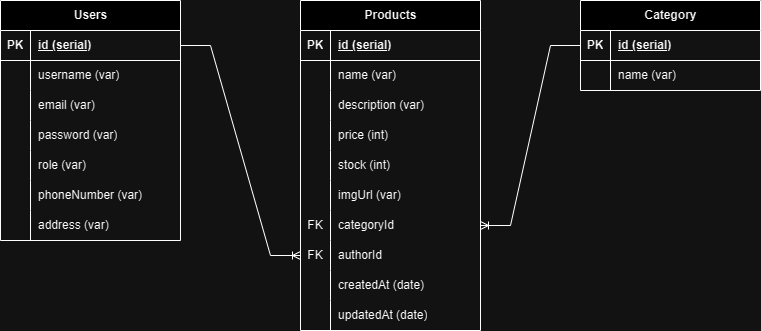

The diagram above was exported from draw.io. Its source (the exported page's mxGraphModel, read from the mxfile embedded in the PNG):
<mxGraphModel dx="1114" dy="594" grid="1" gridSize="10" guides="1" tooltips="1" connect="1" arrows="1" fold="1" page="1" pageScale="1" pageWidth="850" pageHeight="1100" math="0" shadow="0">
  <root>
    <mxCell id="0" />
    <mxCell id="1" parent="0" />
    <mxCell id="TnEcETlRS3vwzc53Yh2N-1" value="Users" style="shape=table;startSize=30;container=1;collapsible=1;childLayout=tableLayout;fixedRows=1;rowLines=0;fontStyle=1;align=center;resizeLast=1;html=1;" vertex="1" parent="1">
      <mxGeometry x="40" y="160" width="180" height="240" as="geometry" />
    </mxCell>
    <mxCell id="TnEcETlRS3vwzc53Yh2N-2" value="" style="shape=tableRow;horizontal=0;startSize=0;swimlaneHead=0;swimlaneBody=0;fillColor=none;collapsible=0;dropTarget=0;points=[[0,0.5],[1,0.5]];portConstraint=eastwest;top=0;left=0;right=0;bottom=1;" vertex="1" parent="TnEcETlRS3vwzc53Yh2N-1">
      <mxGeometry y="30" width="180" height="30" as="geometry" />
    </mxCell>
    <mxCell id="TnEcETlRS3vwzc53Yh2N-3" value="PK" style="shape=partialRectangle;connectable=0;fillColor=none;top=0;left=0;bottom=0;right=0;fontStyle=1;overflow=hidden;whiteSpace=wrap;html=1;" vertex="1" parent="TnEcETlRS3vwzc53Yh2N-2">
      <mxGeometry width="30" height="30" as="geometry">
        <mxRectangle width="30" height="30" as="alternateBounds" />
      </mxGeometry>
    </mxCell>
    <mxCell id="TnEcETlRS3vwzc53Yh2N-4" value="id (serial)" style="shape=partialRectangle;connectable=0;fillColor=none;top=0;left=0;bottom=0;right=0;align=left;spacingLeft=6;fontStyle=5;overflow=hidden;whiteSpace=wrap;html=1;" vertex="1" parent="TnEcETlRS3vwzc53Yh2N-2">
      <mxGeometry x="30" width="150" height="30" as="geometry">
        <mxRectangle width="150" height="30" as="alternateBounds" />
      </mxGeometry>
    </mxCell>
    <mxCell id="TnEcETlRS3vwzc53Yh2N-5" value="" style="shape=tableRow;horizontal=0;startSize=0;swimlaneHead=0;swimlaneBody=0;fillColor=none;collapsible=0;dropTarget=0;points=[[0,0.5],[1,0.5]];portConstraint=eastwest;top=0;left=0;right=0;bottom=0;" vertex="1" parent="TnEcETlRS3vwzc53Yh2N-1">
      <mxGeometry y="60" width="180" height="30" as="geometry" />
    </mxCell>
    <mxCell id="TnEcETlRS3vwzc53Yh2N-6" value="" style="shape=partialRectangle;connectable=0;fillColor=none;top=0;left=0;bottom=0;right=0;editable=1;overflow=hidden;whiteSpace=wrap;html=1;" vertex="1" parent="TnEcETlRS3vwzc53Yh2N-5">
      <mxGeometry width="30" height="30" as="geometry">
        <mxRectangle width="30" height="30" as="alternateBounds" />
      </mxGeometry>
    </mxCell>
    <mxCell id="TnEcETlRS3vwzc53Yh2N-7" value="username (var)" style="shape=partialRectangle;connectable=0;fillColor=none;top=0;left=0;bottom=0;right=0;align=left;spacingLeft=6;overflow=hidden;whiteSpace=wrap;html=1;" vertex="1" parent="TnEcETlRS3vwzc53Yh2N-5">
      <mxGeometry x="30" width="150" height="30" as="geometry">
        <mxRectangle width="150" height="30" as="alternateBounds" />
      </mxGeometry>
    </mxCell>
    <mxCell id="TnEcETlRS3vwzc53Yh2N-8" value="" style="shape=tableRow;horizontal=0;startSize=0;swimlaneHead=0;swimlaneBody=0;fillColor=none;collapsible=0;dropTarget=0;points=[[0,0.5],[1,0.5]];portConstraint=eastwest;top=0;left=0;right=0;bottom=0;" vertex="1" parent="TnEcETlRS3vwzc53Yh2N-1">
      <mxGeometry y="90" width="180" height="30" as="geometry" />
    </mxCell>
    <mxCell id="TnEcETlRS3vwzc53Yh2N-9" value="" style="shape=partialRectangle;connectable=0;fillColor=none;top=0;left=0;bottom=0;right=0;editable=1;overflow=hidden;whiteSpace=wrap;html=1;" vertex="1" parent="TnEcETlRS3vwzc53Yh2N-8">
      <mxGeometry width="30" height="30" as="geometry">
        <mxRectangle width="30" height="30" as="alternateBounds" />
      </mxGeometry>
    </mxCell>
    <mxCell id="TnEcETlRS3vwzc53Yh2N-10" value="email (var)" style="shape=partialRectangle;connectable=0;fillColor=none;top=0;left=0;bottom=0;right=0;align=left;spacingLeft=6;overflow=hidden;whiteSpace=wrap;html=1;" vertex="1" parent="TnEcETlRS3vwzc53Yh2N-8">
      <mxGeometry x="30" width="150" height="30" as="geometry">
        <mxRectangle width="150" height="30" as="alternateBounds" />
      </mxGeometry>
    </mxCell>
    <mxCell id="TnEcETlRS3vwzc53Yh2N-14" style="shape=tableRow;horizontal=0;startSize=0;swimlaneHead=0;swimlaneBody=0;fillColor=none;collapsible=0;dropTarget=0;points=[[0,0.5],[1,0.5]];portConstraint=eastwest;top=0;left=0;right=0;bottom=0;" vertex="1" parent="TnEcETlRS3vwzc53Yh2N-1">
      <mxGeometry y="120" width="180" height="30" as="geometry" />
    </mxCell>
    <mxCell id="TnEcETlRS3vwzc53Yh2N-15" style="shape=partialRectangle;connectable=0;fillColor=none;top=0;left=0;bottom=0;right=0;editable=1;overflow=hidden;whiteSpace=wrap;html=1;" vertex="1" parent="TnEcETlRS3vwzc53Yh2N-14">
      <mxGeometry width="30" height="30" as="geometry">
        <mxRectangle width="30" height="30" as="alternateBounds" />
      </mxGeometry>
    </mxCell>
    <mxCell id="TnEcETlRS3vwzc53Yh2N-16" value="password (var)" style="shape=partialRectangle;connectable=0;fillColor=none;top=0;left=0;bottom=0;right=0;align=left;spacingLeft=6;overflow=hidden;whiteSpace=wrap;html=1;" vertex="1" parent="TnEcETlRS3vwzc53Yh2N-14">
      <mxGeometry x="30" width="150" height="30" as="geometry">
        <mxRectangle width="150" height="30" as="alternateBounds" />
      </mxGeometry>
    </mxCell>
    <mxCell id="TnEcETlRS3vwzc53Yh2N-11" value="" style="shape=tableRow;horizontal=0;startSize=0;swimlaneHead=0;swimlaneBody=0;fillColor=none;collapsible=0;dropTarget=0;points=[[0,0.5],[1,0.5]];portConstraint=eastwest;top=0;left=0;right=0;bottom=0;" vertex="1" parent="TnEcETlRS3vwzc53Yh2N-1">
      <mxGeometry y="150" width="180" height="30" as="geometry" />
    </mxCell>
    <mxCell id="TnEcETlRS3vwzc53Yh2N-12" value="" style="shape=partialRectangle;connectable=0;fillColor=none;top=0;left=0;bottom=0;right=0;editable=1;overflow=hidden;whiteSpace=wrap;html=1;" vertex="1" parent="TnEcETlRS3vwzc53Yh2N-11">
      <mxGeometry width="30" height="30" as="geometry">
        <mxRectangle width="30" height="30" as="alternateBounds" />
      </mxGeometry>
    </mxCell>
    <mxCell id="TnEcETlRS3vwzc53Yh2N-13" value="role (var)" style="shape=partialRectangle;connectable=0;fillColor=none;top=0;left=0;bottom=0;right=0;align=left;spacingLeft=6;overflow=hidden;whiteSpace=wrap;html=1;" vertex="1" parent="TnEcETlRS3vwzc53Yh2N-11">
      <mxGeometry x="30" width="150" height="30" as="geometry">
        <mxRectangle width="150" height="30" as="alternateBounds" />
      </mxGeometry>
    </mxCell>
    <mxCell id="TnEcETlRS3vwzc53Yh2N-20" style="shape=tableRow;horizontal=0;startSize=0;swimlaneHead=0;swimlaneBody=0;fillColor=none;collapsible=0;dropTarget=0;points=[[0,0.5],[1,0.5]];portConstraint=eastwest;top=0;left=0;right=0;bottom=0;" vertex="1" parent="TnEcETlRS3vwzc53Yh2N-1">
      <mxGeometry y="180" width="180" height="30" as="geometry" />
    </mxCell>
    <mxCell id="TnEcETlRS3vwzc53Yh2N-21" style="shape=partialRectangle;connectable=0;fillColor=none;top=0;left=0;bottom=0;right=0;editable=1;overflow=hidden;whiteSpace=wrap;html=1;" vertex="1" parent="TnEcETlRS3vwzc53Yh2N-20">
      <mxGeometry width="30" height="30" as="geometry">
        <mxRectangle width="30" height="30" as="alternateBounds" />
      </mxGeometry>
    </mxCell>
    <mxCell id="TnEcETlRS3vwzc53Yh2N-22" value="phoneNumber (var)" style="shape=partialRectangle;connectable=0;fillColor=none;top=0;left=0;bottom=0;right=0;align=left;spacingLeft=6;overflow=hidden;whiteSpace=wrap;html=1;" vertex="1" parent="TnEcETlRS3vwzc53Yh2N-20">
      <mxGeometry x="30" width="150" height="30" as="geometry">
        <mxRectangle width="150" height="30" as="alternateBounds" />
      </mxGeometry>
    </mxCell>
    <mxCell id="TnEcETlRS3vwzc53Yh2N-17" style="shape=tableRow;horizontal=0;startSize=0;swimlaneHead=0;swimlaneBody=0;fillColor=none;collapsible=0;dropTarget=0;points=[[0,0.5],[1,0.5]];portConstraint=eastwest;top=0;left=0;right=0;bottom=0;" vertex="1" parent="TnEcETlRS3vwzc53Yh2N-1">
      <mxGeometry y="210" width="180" height="30" as="geometry" />
    </mxCell>
    <mxCell id="TnEcETlRS3vwzc53Yh2N-18" style="shape=partialRectangle;connectable=0;fillColor=none;top=0;left=0;bottom=0;right=0;editable=1;overflow=hidden;whiteSpace=wrap;html=1;" vertex="1" parent="TnEcETlRS3vwzc53Yh2N-17">
      <mxGeometry width="30" height="30" as="geometry">
        <mxRectangle width="30" height="30" as="alternateBounds" />
      </mxGeometry>
    </mxCell>
    <mxCell id="TnEcETlRS3vwzc53Yh2N-19" value="address (var)" style="shape=partialRectangle;connectable=0;fillColor=none;top=0;left=0;bottom=0;right=0;align=left;spacingLeft=6;overflow=hidden;whiteSpace=wrap;html=1;" vertex="1" parent="TnEcETlRS3vwzc53Yh2N-17">
      <mxGeometry x="30" width="150" height="30" as="geometry">
        <mxRectangle width="150" height="30" as="alternateBounds" />
      </mxGeometry>
    </mxCell>
    <mxCell id="TnEcETlRS3vwzc53Yh2N-24" value="Products" style="shape=table;startSize=30;container=1;collapsible=1;childLayout=tableLayout;fixedRows=1;rowLines=0;fontStyle=1;align=center;resizeLast=1;html=1;" vertex="1" parent="1">
      <mxGeometry x="340" y="160" width="180" height="330" as="geometry" />
    </mxCell>
    <mxCell id="TnEcETlRS3vwzc53Yh2N-25" value="" style="shape=tableRow;horizontal=0;startSize=0;swimlaneHead=0;swimlaneBody=0;fillColor=none;collapsible=0;dropTarget=0;points=[[0,0.5],[1,0.5]];portConstraint=eastwest;top=0;left=0;right=0;bottom=1;" vertex="1" parent="TnEcETlRS3vwzc53Yh2N-24">
      <mxGeometry y="30" width="180" height="30" as="geometry" />
    </mxCell>
    <mxCell id="TnEcETlRS3vwzc53Yh2N-26" value="PK" style="shape=partialRectangle;connectable=0;fillColor=none;top=0;left=0;bottom=0;right=0;fontStyle=1;overflow=hidden;whiteSpace=wrap;html=1;" vertex="1" parent="TnEcETlRS3vwzc53Yh2N-25">
      <mxGeometry width="30" height="30" as="geometry">
        <mxRectangle width="30" height="30" as="alternateBounds" />
      </mxGeometry>
    </mxCell>
    <mxCell id="TnEcETlRS3vwzc53Yh2N-27" value="id (serial)" style="shape=partialRectangle;connectable=0;fillColor=none;top=0;left=0;bottom=0;right=0;align=left;spacingLeft=6;fontStyle=5;overflow=hidden;whiteSpace=wrap;html=1;" vertex="1" parent="TnEcETlRS3vwzc53Yh2N-25">
      <mxGeometry x="30" width="150" height="30" as="geometry">
        <mxRectangle width="150" height="30" as="alternateBounds" />
      </mxGeometry>
    </mxCell>
    <mxCell id="TnEcETlRS3vwzc53Yh2N-28" value="" style="shape=tableRow;horizontal=0;startSize=0;swimlaneHead=0;swimlaneBody=0;fillColor=none;collapsible=0;dropTarget=0;points=[[0,0.5],[1,0.5]];portConstraint=eastwest;top=0;left=0;right=0;bottom=0;" vertex="1" parent="TnEcETlRS3vwzc53Yh2N-24">
      <mxGeometry y="60" width="180" height="30" as="geometry" />
    </mxCell>
    <mxCell id="TnEcETlRS3vwzc53Yh2N-29" value="" style="shape=partialRectangle;connectable=0;fillColor=none;top=0;left=0;bottom=0;right=0;editable=1;overflow=hidden;whiteSpace=wrap;html=1;" vertex="1" parent="TnEcETlRS3vwzc53Yh2N-28">
      <mxGeometry width="30" height="30" as="geometry">
        <mxRectangle width="30" height="30" as="alternateBounds" />
      </mxGeometry>
    </mxCell>
    <mxCell id="TnEcETlRS3vwzc53Yh2N-30" value="name (var)" style="shape=partialRectangle;connectable=0;fillColor=none;top=0;left=0;bottom=0;right=0;align=left;spacingLeft=6;overflow=hidden;whiteSpace=wrap;html=1;" vertex="1" parent="TnEcETlRS3vwzc53Yh2N-28">
      <mxGeometry x="30" width="150" height="30" as="geometry">
        <mxRectangle width="150" height="30" as="alternateBounds" />
      </mxGeometry>
    </mxCell>
    <mxCell id="TnEcETlRS3vwzc53Yh2N-31" value="" style="shape=tableRow;horizontal=0;startSize=0;swimlaneHead=0;swimlaneBody=0;fillColor=none;collapsible=0;dropTarget=0;points=[[0,0.5],[1,0.5]];portConstraint=eastwest;top=0;left=0;right=0;bottom=0;" vertex="1" parent="TnEcETlRS3vwzc53Yh2N-24">
      <mxGeometry y="90" width="180" height="30" as="geometry" />
    </mxCell>
    <mxCell id="TnEcETlRS3vwzc53Yh2N-32" value="" style="shape=partialRectangle;connectable=0;fillColor=none;top=0;left=0;bottom=0;right=0;editable=1;overflow=hidden;whiteSpace=wrap;html=1;" vertex="1" parent="TnEcETlRS3vwzc53Yh2N-31">
      <mxGeometry width="30" height="30" as="geometry">
        <mxRectangle width="30" height="30" as="alternateBounds" />
      </mxGeometry>
    </mxCell>
    <mxCell id="TnEcETlRS3vwzc53Yh2N-33" value="description (var)" style="shape=partialRectangle;connectable=0;fillColor=none;top=0;left=0;bottom=0;right=0;align=left;spacingLeft=6;overflow=hidden;whiteSpace=wrap;html=1;" vertex="1" parent="TnEcETlRS3vwzc53Yh2N-31">
      <mxGeometry x="30" width="150" height="30" as="geometry">
        <mxRectangle width="150" height="30" as="alternateBounds" />
      </mxGeometry>
    </mxCell>
    <mxCell id="TnEcETlRS3vwzc53Yh2N-34" style="shape=tableRow;horizontal=0;startSize=0;swimlaneHead=0;swimlaneBody=0;fillColor=none;collapsible=0;dropTarget=0;points=[[0,0.5],[1,0.5]];portConstraint=eastwest;top=0;left=0;right=0;bottom=0;" vertex="1" parent="TnEcETlRS3vwzc53Yh2N-24">
      <mxGeometry y="120" width="180" height="30" as="geometry" />
    </mxCell>
    <mxCell id="TnEcETlRS3vwzc53Yh2N-35" style="shape=partialRectangle;connectable=0;fillColor=none;top=0;left=0;bottom=0;right=0;editable=1;overflow=hidden;whiteSpace=wrap;html=1;" vertex="1" parent="TnEcETlRS3vwzc53Yh2N-34">
      <mxGeometry width="30" height="30" as="geometry">
        <mxRectangle width="30" height="30" as="alternateBounds" />
      </mxGeometry>
    </mxCell>
    <mxCell id="TnEcETlRS3vwzc53Yh2N-36" value="price (int)" style="shape=partialRectangle;connectable=0;fillColor=none;top=0;left=0;bottom=0;right=0;align=left;spacingLeft=6;overflow=hidden;whiteSpace=wrap;html=1;" vertex="1" parent="TnEcETlRS3vwzc53Yh2N-34">
      <mxGeometry x="30" width="150" height="30" as="geometry">
        <mxRectangle width="150" height="30" as="alternateBounds" />
      </mxGeometry>
    </mxCell>
    <mxCell id="TnEcETlRS3vwzc53Yh2N-37" value="" style="shape=tableRow;horizontal=0;startSize=0;swimlaneHead=0;swimlaneBody=0;fillColor=none;collapsible=0;dropTarget=0;points=[[0,0.5],[1,0.5]];portConstraint=eastwest;top=0;left=0;right=0;bottom=0;" vertex="1" parent="TnEcETlRS3vwzc53Yh2N-24">
      <mxGeometry y="150" width="180" height="30" as="geometry" />
    </mxCell>
    <mxCell id="TnEcETlRS3vwzc53Yh2N-38" value="" style="shape=partialRectangle;connectable=0;fillColor=none;top=0;left=0;bottom=0;right=0;editable=1;overflow=hidden;whiteSpace=wrap;html=1;" vertex="1" parent="TnEcETlRS3vwzc53Yh2N-37">
      <mxGeometry width="30" height="30" as="geometry">
        <mxRectangle width="30" height="30" as="alternateBounds" />
      </mxGeometry>
    </mxCell>
    <mxCell id="TnEcETlRS3vwzc53Yh2N-39" value="stock (int)" style="shape=partialRectangle;connectable=0;fillColor=none;top=0;left=0;bottom=0;right=0;align=left;spacingLeft=6;overflow=hidden;whiteSpace=wrap;html=1;" vertex="1" parent="TnEcETlRS3vwzc53Yh2N-37">
      <mxGeometry x="30" width="150" height="30" as="geometry">
        <mxRectangle width="150" height="30" as="alternateBounds" />
      </mxGeometry>
    </mxCell>
    <mxCell id="TnEcETlRS3vwzc53Yh2N-40" style="shape=tableRow;horizontal=0;startSize=0;swimlaneHead=0;swimlaneBody=0;fillColor=none;collapsible=0;dropTarget=0;points=[[0,0.5],[1,0.5]];portConstraint=eastwest;top=0;left=0;right=0;bottom=0;" vertex="1" parent="TnEcETlRS3vwzc53Yh2N-24">
      <mxGeometry y="180" width="180" height="30" as="geometry" />
    </mxCell>
    <mxCell id="TnEcETlRS3vwzc53Yh2N-41" style="shape=partialRectangle;connectable=0;fillColor=none;top=0;left=0;bottom=0;right=0;editable=1;overflow=hidden;whiteSpace=wrap;html=1;" vertex="1" parent="TnEcETlRS3vwzc53Yh2N-40">
      <mxGeometry width="30" height="30" as="geometry">
        <mxRectangle width="30" height="30" as="alternateBounds" />
      </mxGeometry>
    </mxCell>
    <mxCell id="TnEcETlRS3vwzc53Yh2N-42" value="imgUrl (var)" style="shape=partialRectangle;connectable=0;fillColor=none;top=0;left=0;bottom=0;right=0;align=left;spacingLeft=6;overflow=hidden;whiteSpace=wrap;html=1;" vertex="1" parent="TnEcETlRS3vwzc53Yh2N-40">
      <mxGeometry x="30" width="150" height="30" as="geometry">
        <mxRectangle width="150" height="30" as="alternateBounds" />
      </mxGeometry>
    </mxCell>
    <mxCell id="TnEcETlRS3vwzc53Yh2N-43" style="shape=tableRow;horizontal=0;startSize=0;swimlaneHead=0;swimlaneBody=0;fillColor=none;collapsible=0;dropTarget=0;points=[[0,0.5],[1,0.5]];portConstraint=eastwest;top=0;left=0;right=0;bottom=0;" vertex="1" parent="TnEcETlRS3vwzc53Yh2N-24">
      <mxGeometry y="210" width="180" height="30" as="geometry" />
    </mxCell>
    <mxCell id="TnEcETlRS3vwzc53Yh2N-44" value="FK" style="shape=partialRectangle;connectable=0;fillColor=none;top=0;left=0;bottom=0;right=0;editable=1;overflow=hidden;whiteSpace=wrap;html=1;" vertex="1" parent="TnEcETlRS3vwzc53Yh2N-43">
      <mxGeometry width="30" height="30" as="geometry">
        <mxRectangle width="30" height="30" as="alternateBounds" />
      </mxGeometry>
    </mxCell>
    <mxCell id="TnEcETlRS3vwzc53Yh2N-45" value="categoryId&amp;nbsp;" style="shape=partialRectangle;connectable=0;fillColor=none;top=0;left=0;bottom=0;right=0;align=left;spacingLeft=6;overflow=hidden;whiteSpace=wrap;html=1;" vertex="1" parent="TnEcETlRS3vwzc53Yh2N-43">
      <mxGeometry x="30" width="150" height="30" as="geometry">
        <mxRectangle width="150" height="30" as="alternateBounds" />
      </mxGeometry>
    </mxCell>
    <mxCell id="TnEcETlRS3vwzc53Yh2N-46" style="shape=tableRow;horizontal=0;startSize=0;swimlaneHead=0;swimlaneBody=0;fillColor=none;collapsible=0;dropTarget=0;points=[[0,0.5],[1,0.5]];portConstraint=eastwest;top=0;left=0;right=0;bottom=0;" vertex="1" parent="TnEcETlRS3vwzc53Yh2N-24">
      <mxGeometry y="240" width="180" height="30" as="geometry" />
    </mxCell>
    <mxCell id="TnEcETlRS3vwzc53Yh2N-47" value="FK" style="shape=partialRectangle;connectable=0;fillColor=none;top=0;left=0;bottom=0;right=0;editable=1;overflow=hidden;whiteSpace=wrap;html=1;" vertex="1" parent="TnEcETlRS3vwzc53Yh2N-46">
      <mxGeometry width="30" height="30" as="geometry">
        <mxRectangle width="30" height="30" as="alternateBounds" />
      </mxGeometry>
    </mxCell>
    <mxCell id="TnEcETlRS3vwzc53Yh2N-48" value="authorId" style="shape=partialRectangle;connectable=0;fillColor=none;top=0;left=0;bottom=0;right=0;align=left;spacingLeft=6;overflow=hidden;whiteSpace=wrap;html=1;" vertex="1" parent="TnEcETlRS3vwzc53Yh2N-46">
      <mxGeometry x="30" width="150" height="30" as="geometry">
        <mxRectangle width="150" height="30" as="alternateBounds" />
      </mxGeometry>
    </mxCell>
    <mxCell id="TnEcETlRS3vwzc53Yh2N-49" style="shape=tableRow;horizontal=0;startSize=0;swimlaneHead=0;swimlaneBody=0;fillColor=none;collapsible=0;dropTarget=0;points=[[0,0.5],[1,0.5]];portConstraint=eastwest;top=0;left=0;right=0;bottom=0;" vertex="1" parent="TnEcETlRS3vwzc53Yh2N-24">
      <mxGeometry y="270" width="180" height="30" as="geometry" />
    </mxCell>
    <mxCell id="TnEcETlRS3vwzc53Yh2N-50" style="shape=partialRectangle;connectable=0;fillColor=none;top=0;left=0;bottom=0;right=0;editable=1;overflow=hidden;whiteSpace=wrap;html=1;" vertex="1" parent="TnEcETlRS3vwzc53Yh2N-49">
      <mxGeometry width="30" height="30" as="geometry">
        <mxRectangle width="30" height="30" as="alternateBounds" />
      </mxGeometry>
    </mxCell>
    <mxCell id="TnEcETlRS3vwzc53Yh2N-51" value="createdAt (date)" style="shape=partialRectangle;connectable=0;fillColor=none;top=0;left=0;bottom=0;right=0;align=left;spacingLeft=6;overflow=hidden;whiteSpace=wrap;html=1;" vertex="1" parent="TnEcETlRS3vwzc53Yh2N-49">
      <mxGeometry x="30" width="150" height="30" as="geometry">
        <mxRectangle width="150" height="30" as="alternateBounds" />
      </mxGeometry>
    </mxCell>
    <mxCell id="TnEcETlRS3vwzc53Yh2N-52" style="shape=tableRow;horizontal=0;startSize=0;swimlaneHead=0;swimlaneBody=0;fillColor=none;collapsible=0;dropTarget=0;points=[[0,0.5],[1,0.5]];portConstraint=eastwest;top=0;left=0;right=0;bottom=0;" vertex="1" parent="TnEcETlRS3vwzc53Yh2N-24">
      <mxGeometry y="300" width="180" height="30" as="geometry" />
    </mxCell>
    <mxCell id="TnEcETlRS3vwzc53Yh2N-53" style="shape=partialRectangle;connectable=0;fillColor=none;top=0;left=0;bottom=0;right=0;editable=1;overflow=hidden;whiteSpace=wrap;html=1;" vertex="1" parent="TnEcETlRS3vwzc53Yh2N-52">
      <mxGeometry width="30" height="30" as="geometry">
        <mxRectangle width="30" height="30" as="alternateBounds" />
      </mxGeometry>
    </mxCell>
    <mxCell id="TnEcETlRS3vwzc53Yh2N-54" value="updatedAt (date)" style="shape=partialRectangle;connectable=0;fillColor=none;top=0;left=0;bottom=0;right=0;align=left;spacingLeft=6;overflow=hidden;whiteSpace=wrap;html=1;" vertex="1" parent="TnEcETlRS3vwzc53Yh2N-52">
      <mxGeometry x="30" width="150" height="30" as="geometry">
        <mxRectangle width="150" height="30" as="alternateBounds" />
      </mxGeometry>
    </mxCell>
    <mxCell id="TnEcETlRS3vwzc53Yh2N-55" value="Category" style="shape=table;startSize=30;container=1;collapsible=1;childLayout=tableLayout;fixedRows=1;rowLines=0;fontStyle=1;align=center;resizeLast=1;html=1;" vertex="1" parent="1">
      <mxGeometry x="620" y="160" width="180" height="90" as="geometry" />
    </mxCell>
    <mxCell id="TnEcETlRS3vwzc53Yh2N-56" value="" style="shape=tableRow;horizontal=0;startSize=0;swimlaneHead=0;swimlaneBody=0;fillColor=none;collapsible=0;dropTarget=0;points=[[0,0.5],[1,0.5]];portConstraint=eastwest;top=0;left=0;right=0;bottom=1;" vertex="1" parent="TnEcETlRS3vwzc53Yh2N-55">
      <mxGeometry y="30" width="180" height="30" as="geometry" />
    </mxCell>
    <mxCell id="TnEcETlRS3vwzc53Yh2N-57" value="PK" style="shape=partialRectangle;connectable=0;fillColor=none;top=0;left=0;bottom=0;right=0;fontStyle=1;overflow=hidden;whiteSpace=wrap;html=1;" vertex="1" parent="TnEcETlRS3vwzc53Yh2N-56">
      <mxGeometry width="30" height="30" as="geometry">
        <mxRectangle width="30" height="30" as="alternateBounds" />
      </mxGeometry>
    </mxCell>
    <mxCell id="TnEcETlRS3vwzc53Yh2N-58" value="id (serial)" style="shape=partialRectangle;connectable=0;fillColor=none;top=0;left=0;bottom=0;right=0;align=left;spacingLeft=6;fontStyle=5;overflow=hidden;whiteSpace=wrap;html=1;" vertex="1" parent="TnEcETlRS3vwzc53Yh2N-56">
      <mxGeometry x="30" width="150" height="30" as="geometry">
        <mxRectangle width="150" height="30" as="alternateBounds" />
      </mxGeometry>
    </mxCell>
    <mxCell id="TnEcETlRS3vwzc53Yh2N-59" value="" style="shape=tableRow;horizontal=0;startSize=0;swimlaneHead=0;swimlaneBody=0;fillColor=none;collapsible=0;dropTarget=0;points=[[0,0.5],[1,0.5]];portConstraint=eastwest;top=0;left=0;right=0;bottom=0;" vertex="1" parent="TnEcETlRS3vwzc53Yh2N-55">
      <mxGeometry y="60" width="180" height="30" as="geometry" />
    </mxCell>
    <mxCell id="TnEcETlRS3vwzc53Yh2N-60" value="" style="shape=partialRectangle;connectable=0;fillColor=none;top=0;left=0;bottom=0;right=0;editable=1;overflow=hidden;whiteSpace=wrap;html=1;" vertex="1" parent="TnEcETlRS3vwzc53Yh2N-59">
      <mxGeometry width="30" height="30" as="geometry">
        <mxRectangle width="30" height="30" as="alternateBounds" />
      </mxGeometry>
    </mxCell>
    <mxCell id="TnEcETlRS3vwzc53Yh2N-61" value="name (var)" style="shape=partialRectangle;connectable=0;fillColor=none;top=0;left=0;bottom=0;right=0;align=left;spacingLeft=6;overflow=hidden;whiteSpace=wrap;html=1;" vertex="1" parent="TnEcETlRS3vwzc53Yh2N-59">
      <mxGeometry x="30" width="150" height="30" as="geometry">
        <mxRectangle width="150" height="30" as="alternateBounds" />
      </mxGeometry>
    </mxCell>
    <mxCell id="TnEcETlRS3vwzc53Yh2N-77" value="" style="edgeStyle=entityRelationEdgeStyle;fontSize=12;html=1;endArrow=ERoneToMany;rounded=0;exitX=1;exitY=0.5;exitDx=0;exitDy=0;entryX=0;entryY=0.5;entryDx=0;entryDy=0;" edge="1" parent="1" source="TnEcETlRS3vwzc53Yh2N-2" target="TnEcETlRS3vwzc53Yh2N-46">
      <mxGeometry width="100" height="100" relative="1" as="geometry">
        <mxPoint x="370" y="360" as="sourcePoint" />
        <mxPoint x="470" y="260" as="targetPoint" />
      </mxGeometry>
    </mxCell>
    <mxCell id="TnEcETlRS3vwzc53Yh2N-78" value="" style="edgeStyle=entityRelationEdgeStyle;fontSize=12;html=1;endArrow=ERoneToMany;rounded=0;exitX=0;exitY=0.5;exitDx=0;exitDy=0;entryX=1;entryY=0.5;entryDx=0;entryDy=0;" edge="1" parent="1" source="TnEcETlRS3vwzc53Yh2N-56" target="TnEcETlRS3vwzc53Yh2N-43">
      <mxGeometry width="100" height="100" relative="1" as="geometry">
        <mxPoint x="370" y="360" as="sourcePoint" />
        <mxPoint x="470" y="260" as="targetPoint" />
      </mxGeometry>
    </mxCell>
  </root>
</mxGraphModel>